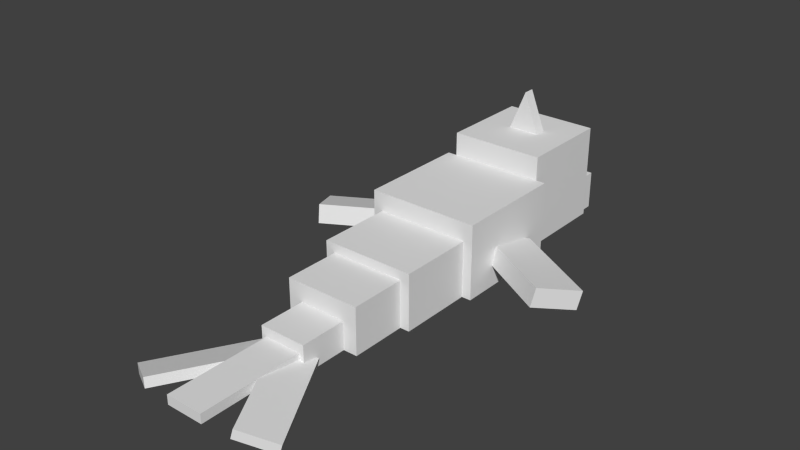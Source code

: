 # Source: Dewgong.blend  (saved by Blender 2.76.0; exported with 4.5.12 LTS)
import bpy
from mathutils import Matrix  # noqa: F401  (used for matrix-valued properties, if any)

bpy.ops.wm.read_factory_settings(use_empty=True)
scene = bpy.context.scene
scene.name = 'Scene'

# ---- collections
col_collection_1 = bpy.data.collections.new('Collection 1'); scene.collection.children.link(col_collection_1)

# ---- world
world_world = bpy.data.worlds.new('World'); scene.world = world_world
world_world.color = (0.05088, 0.05088, 0.05088)
world_world.use_sun_shadow = False
world_world.sun_shadow_jitter_overblur = 0.0
world_world.cycles.sampling_method = 'MANUAL'
world_world.cycles.sample_map_resolution = 256

# ---- meshes
me_pe_001 = bpy.data.meshes.new('PE.001')
me_pe_001.from_pydata([(0.2303, -0.1008, -0.2886), (-0.3651, -0.1008, 0.05518), (-0.3812, 0.01993, 0.02716), (0.2141, 0.01993, -0.3166), (-0.2141, -0.01993, 0.3166), (0.3812, -0.01993, -0.02716), (0.3651, 0.1008, -0.05518), (-0.2303, 0.1008, 0.2886)], [], [(0, 1, 2, 3), (4, 5, 6, 7), (3, 2, 7, 6), (5, 4, 1, 0), (5, 0, 3, 6), (1, 4, 7, 2)])
_uv = me_pe_001.uv_layers.new(name='UVMap')
_uv.uv.foreach_set('vector', [0.4583, 0.2656, 0.6111, 0.2656, 0.6111, 0.2969, 0.4583, 0.2969, 0.6806, 0.2656, 0.8333, 0.2656, 0.8333, 0.2969, 0.6806, 0.2969, 0.4583, 0.2969, 0.6111, 0.2969, 0.6111, 0.375, 0.4583, 0.375, 0.6111, 0.2969, 0.7639, 0.2969, 0.7639, 0.375, 0.6111, 0.375, 0.3889, 0.2656, 0.4583, 0.2656, 0.4583, 0.2969, 0.3889, 0.2969, 0.6111, 0.2656, 0.6806, 0.2656, 0.6806, 0.2969, 0.6111, 0.2969])
me_pe_001.use_remesh_preserve_volume = False
me_pe_001.use_remesh_preserve_attributes = False
me_pe_001.use_mirror_vertex_groups = False
me_pe_001.update()
me_cc_001 = bpy.data.meshes.new('CC.001')
me_cc_001.from_pydata([(-0.125, -0.03125, -0.375), (-0.125, -0.03125, 0.375), (-0.125, 0.03125, 0.375), (-0.125, 0.03125, -0.375), (0.125, -0.03125, 0.375), (0.125, -0.03125, -0.375), (0.125, 0.03125, -0.375), (0.125, 0.03125, 0.375)], [], [(0, 1, 2, 3), (4, 5, 6, 7), (3, 2, 7, 6), (5, 4, 1, 0), (5, 0, 3, 6), (1, 4, 7, 2)])
_uv = me_cc_001.uv_layers.new(name='UVMap')
_uv.uv.foreach_set('vector', [0.5556, 0.5156, 0.7222, 0.5156, 0.7222, 0.5312, 0.5556, 0.5312, 0.7778, 0.5156, 0.9444, 0.5156, 0.9444, 0.5312, 0.7778, 0.5312, 0.5556, 0.5312, 0.7222, 0.5312, 0.7222, 0.5938, 0.5556, 0.5938, 0.7222, 0.5312, 0.8889, 0.5312, 0.8889, 0.5938, 0.7222, 0.5938, 0.5, 0.5156, 0.5556, 0.5156, 0.5556, 0.5312, 0.5, 0.5312, 0.7222, 0.5156, 0.7778, 0.5156, 0.7778, 0.5312, 0.7222, 0.5312])
me_cc_001.use_remesh_preserve_volume = False
me_cc_001.use_remesh_preserve_attributes = False
me_cc_001.use_mirror_vertex_groups = False
me_cc_001.update()
me_pd_001 = bpy.data.meshes.new('PD.001')
me_pd_001.from_pydata([(-0.3812, -0.01993, -0.02716), (0.2141, -0.01993, 0.3166), (0.2303, 0.1008, 0.2886), (-0.3651, 0.1008, -0.05518), (0.3651, -0.1008, 0.05518), (-0.2303, -0.1008, -0.2886), (-0.2141, 0.01993, -0.3166), (0.3812, 0.01993, 0.02716)], [], [(0, 1, 2, 3), (4, 5, 6, 7), (3, 2, 7, 6), (5, 4, 1, 0), (5, 0, 3, 6), (1, 4, 7, 2)])
_uv = me_pd_001.uv_layers.new(name='UVMap')
_uv.uv.foreach_set('vector', [0.5694, 0.5938, 0.7222, 0.5938, 0.7222, 0.625, 0.5694, 0.625, 0.7917, 0.5938, 0.9444, 0.5938, 0.9444, 0.625, 0.7917, 0.625, 0.5694, 0.625, 0.7222, 0.625, 0.7222, 0.7031, 0.5694, 0.7031, 0.7222, 0.625, 0.875, 0.625, 0.875, 0.7031, 0.7222, 0.7031, 0.5, 0.5938, 0.5694, 0.5938, 0.5694, 0.625, 0.5, 0.625, 0.7222, 0.5938, 0.7917, 0.5938, 0.7917, 0.625, 0.7222, 0.625])
me_pd_001.use_remesh_preserve_volume = False
me_pd_001.use_remesh_preserve_attributes = False
me_pd_001.use_mirror_vertex_groups = False
me_pd_001.update()
me_ce_001 = bpy.data.meshes.new('CE.001')
me_ce_001.from_pydata([(0.08994, -0.06254, -0.3811), (-0.2851, -0.06254, 0.2684), (-0.2991, -0.002168, 0.2603), (0.07593, -0.002168, -0.3892), (-0.07593, 0.002167, 0.3892), (0.2991, 0.002167, -0.2603), (0.2851, 0.06254, -0.2684), (-0.08994, 0.06254, 0.3811)], [], [(0, 1, 2, 3), (4, 5, 6, 7), (3, 2, 7, 6), (5, 4, 1, 0), (5, 0, 3, 6), (1, 4, 7, 2)])
_uv = me_ce_001.uv_layers.new(name='UVMap')
_uv.uv.foreach_set('vector', [0.5, 0.1094, 0.6667, 0.1094, 0.6667, 0.125, 0.5, 0.125, 0.7222, 0.1094, 0.8889, 0.1094, 0.8889, 0.125, 0.7222, 0.125, 0.5, 0.125, 0.6667, 0.125, 0.6667, 0.1875, 0.5, 0.1875, 0.6667, 0.125, 0.8333, 0.125, 0.8333, 0.1875, 0.6667, 0.1875, 0.4444, 0.1094, 0.5, 0.1094, 0.5, 0.125, 0.4444, 0.125, 0.6667, 0.1094, 0.7222, 0.1094, 0.7222, 0.125, 0.6667, 0.125])
me_ce_001.use_remesh_preserve_volume = False
me_ce_001.use_remesh_preserve_attributes = False
me_ce_001.use_mirror_vertex_groups = False
me_ce_001.update()
me_corpo1_001 = bpy.data.meshes.new('Corpo1.001')
me_corpo1_001.from_pydata([(0.375, -0.25, -0.375), (-0.375, -0.25, -0.375), (-0.375, 0.25, -0.375), (0.375, 0.25, -0.375), (-0.375, -0.25, 0.375), (0.375, -0.25, 0.375), (0.375, 0.25, 0.375), (-0.375, 0.25, 0.375)], [], [(0, 1, 2, 3), (4, 5, 6, 7), (3, 2, 7, 6), (5, 4, 1, 0), (5, 0, 3, 6), (1, 4, 7, 2)])
_uv = me_corpo1_001.uv_layers.new(name='UVMap')
_uv.uv.foreach_set('vector', [0.1667, 0.375, 0.3333, 0.375, 0.3333, 0.5, 0.1667, 0.5, 0.5, 0.375, 0.6667, 0.375, 0.6667, 0.5, 0.5, 0.5, 0.1667, 0.5, 0.3333, 0.5, 0.3333, 0.6875, 0.1667, 0.6875, 0.3333, 0.5, 0.5, 0.5, 0.5, 0.6875, 0.3333, 0.6875, 0.0, 0.375, 0.1667, 0.375, 0.1667, 0.5, 0.0, 0.5, 0.3333, 0.375, 0.5, 0.375, 0.5, 0.5, 0.3333, 0.5])
me_corpo1_001.use_remesh_preserve_volume = False
me_corpo1_001.use_remesh_preserve_attributes = False
me_corpo1_001.use_mirror_vertex_groups = False
me_corpo1_001.update()
me_cd_001 = bpy.data.meshes.new('CD.001')
me_cd_001.from_pydata([(-0.2991, 0.002168, -0.2603), (0.07593, 0.002168, 0.3892), (0.08994, 0.06254, 0.3811), (-0.2851, 0.06254, -0.2684), (0.2851, -0.06254, 0.2684), (-0.08994, -0.06254, -0.3811), (-0.07593, -0.002167, -0.3892), (0.2991, -0.002167, 0.2603)], [], [(0, 1, 2, 3), (4, 5, 6, 7), (3, 2, 7, 6), (5, 4, 1, 0), (5, 0, 3, 6), (1, 4, 7, 2)])
_uv = me_cd_001.uv_layers.new(name='UVMap')
_uv.uv.foreach_set('vector', [0.5556, 0.1875, 0.7222, 0.1875, 0.7222, 0.2031, 0.5556, 0.2031, 0.7778, 0.1875, 0.9444, 0.1875, 0.9444, 0.2031, 0.7778, 0.2031, 0.5556, 0.2031, 0.7222, 0.2031, 0.7222, 0.2656, 0.5556, 0.2656, 0.7222, 0.2031, 0.8889, 0.2031, 0.8889, 0.2656, 0.7222, 0.2656, 0.5, 0.1875, 0.5556, 0.1875, 0.5556, 0.2031, 0.5, 0.2031, 0.7222, 0.1875, 0.7778, 0.1875, 0.7778, 0.2031, 0.7222, 0.2031])
me_cd_001.use_remesh_preserve_volume = False
me_cd_001.use_remesh_preserve_attributes = False
me_cd_001.use_mirror_vertex_groups = False
me_cd_001.update()
me_corpo2_001 = bpy.data.meshes.new('Corpo2.001')
me_corpo2_001.from_pydata([(0.3125, -0.1875, -0.25), (-0.3125, -0.1875, -0.25), (-0.3125, 0.1875, -0.25), (0.3125, 0.1875, -0.25), (-0.3125, -0.1875, 0.25), (0.3125, -0.1875, 0.25), (0.3125, 0.1875, 0.25), (-0.3125, 0.1875, 0.25)], [], [(0, 1, 2, 3), (4, 5, 6, 7), (3, 2, 7, 6), (5, 4, 1, 0), (5, 0, 3, 6), (1, 4, 7, 2)])
_uv = me_corpo2_001.uv_layers.new(name='UVMap')
_uv.uv.foreach_set('vector', [0.1111, 0.1562, 0.25, 0.1562, 0.25, 0.25, 0.1111, 0.25, 0.3611, 0.1562, 0.5, 0.1562, 0.5, 0.25, 0.3611, 0.25, 0.1111, 0.25, 0.25, 0.25, 0.25, 0.375, 0.1111, 0.375, 0.25, 0.25, 0.3889, 0.25, 0.3889, 0.375, 0.25, 0.375, 0.0, 0.1562, 0.1111, 0.1562, 0.1111, 0.25, 0.0, 0.25, 0.25, 0.1562, 0.3611, 0.1562, 0.3611, 0.25, 0.25, 0.25])
me_corpo2_001.use_remesh_preserve_volume = False
me_corpo2_001.use_remesh_preserve_attributes = False
me_corpo2_001.use_mirror_vertex_groups = False
me_corpo2_001.update()
me_corpo3_001 = bpy.data.meshes.new('Corpo3.001')
me_corpo3_001.from_pydata([(0.25, -0.1562, -0.1875), (-0.25, -0.1562, -0.1875), (-0.25, 0.1562, -0.1875), (0.25, 0.1562, -0.1875), (-0.25, -0.1562, 0.1875), (0.25, -0.1562, 0.1875), (0.25, 0.1562, 0.1875), (-0.25, 0.1562, 0.1875)], [], [(0, 1, 2, 3), (4, 5, 6, 7), (3, 2, 7, 6), (5, 4, 1, 0), (5, 0, 3, 6), (1, 4, 7, 2)])
_uv = me_corpo3_001.uv_layers.new(name='UVMap')
_uv.uv.foreach_set('vector', [0.6389, 0.8281, 0.75, 0.8281, 0.75, 0.9062, 0.6389, 0.9062, 0.8333, 0.8281, 0.9444, 0.8281, 0.9444, 0.9062, 0.8333, 0.9062, 0.6389, 0.9062, 0.75, 0.9062, 0.75, 1.0, 0.6389, 1.0, 0.75, 0.9062, 0.8611, 0.9062, 0.8611, 1.0, 0.75, 1.0, 0.5556, 0.8281, 0.6389, 0.8281, 0.6389, 0.9062, 0.5556, 0.9062, 0.75, 0.8281, 0.8333, 0.8281, 0.8333, 0.9062, 0.75, 0.9062])
me_corpo3_001.use_remesh_preserve_volume = False
me_corpo3_001.use_remesh_preserve_attributes = False
me_corpo3_001.use_mirror_vertex_groups = False
me_corpo3_001.update()
me_corpo4_001 = bpy.data.meshes.new('Corpo4.001')
me_corpo4_001.from_pydata([(0.1562, -0.09375, -0.1562), (-0.1562, -0.09375, -0.1562), (-0.1562, 0.09375, -0.1562), (0.1562, 0.09375, -0.1562), (-0.1562, -0.09375, 0.1562), (0.1562, -0.09375, 0.1562), (0.1562, 0.09375, 0.1562), (-0.1562, 0.09375, 0.1562)], [], [(0, 1, 2, 3), (4, 5, 6, 7), (3, 2, 7, 6), (5, 4, 1, 0), (5, 0, 3, 6), (1, 4, 7, 2)])
_uv = me_corpo4_001.uv_layers.new(name='UVMap')
_uv.uv.foreach_set('vector', [0.625, 0.7031, 0.6944, 0.7031, 0.6944, 0.75, 0.625, 0.75, 0.7639, 0.7031, 0.8333, 0.7031, 0.8333, 0.75, 0.7639, 0.75, 0.625, 0.75, 0.6944, 0.75, 0.6944, 0.8281, 0.625, 0.8281, 0.6944, 0.75, 0.7639, 0.75, 0.7639, 0.8281, 0.6944, 0.8281, 0.5556, 0.7031, 0.625, 0.7031, 0.625, 0.75, 0.5556, 0.75, 0.6944, 0.7031, 0.7639, 0.7031, 0.7639, 0.75, 0.6944, 0.75])
me_corpo4_001.use_remesh_preserve_volume = False
me_corpo4_001.use_remesh_preserve_attributes = False
me_corpo4_001.use_mirror_vertex_groups = False
me_corpo4_001.update()
me_cabeca = bpy.data.meshes.new('Cabeca')
me_cabeca.from_pydata([(0.3125, -0.3125, -0.625), (-0.3125, -0.3125, -0.625), (-0.3125, 0.3125, -0.625), (0.3125, 0.3125, -0.625), (-0.3125, -0.3125, 0.0), (0.3125, -0.3125, 0.0), (0.3125, 0.3125, 0.0), (-0.3125, 0.3125, 0.0)], [], [(0, 1, 2, 3), (4, 5, 6, 7), (3, 2, 7, 6), (5, 4, 1, 0), (5, 0, 3, 6), (1, 4, 7, 2)])
_uv = me_cabeca.uv_layers.new(name='UVMap')
_uv.uv.foreach_set('vector', [0.1389, 0.6875, 0.2778, 0.6875, 0.2778, 0.8438, 0.1389, 0.8438, 0.4167, 0.6875, 0.5556, 0.6875, 0.5556, 0.8438, 0.4167, 0.8438, 0.1389, 0.8438, 0.2778, 0.8438, 0.2778, 1.0, 0.1389, 1.0, 0.2778, 0.8438, 0.4167, 0.8438, 0.4167, 1.0, 0.2778, 1.0, 0.0, 0.6875, 0.1389, 0.6875, 0.1389, 0.8438, 0.0, 0.8438, 0.2778, 0.6875, 0.4167, 0.6875, 0.4167, 0.8438, 0.2778, 0.8438])
me_cabeca.use_remesh_preserve_volume = False
me_cabeca.use_remesh_preserve_attributes = False
me_cabeca.use_mirror_vertex_groups = False
me_cabeca.update()
me_olho_e_001 = bpy.data.meshes.new('Olho E.001')
me_olho_e_001.from_pydata([(0.0625, -0.1, -0.009375), (-0.0625, -0.1, -0.009375), (-0.0625, 0.1, -0.009375), (0.0625, 0.1, -0.009375), (-0.0625, -0.1, 0.009375), (0.0625, -0.1, 0.009375), (0.0625, 0.1, 0.009375), (-0.0625, 0.1, 0.009375)], [], [(0, 1, 2, 3), (4, 5, 6, 7), (3, 2, 7, 6), (5, 4, 1, 0), (5, 0, 3, 6), (1, 4, 7, 2)])
_uv = me_olho_e_001.uv_layers.new(name='UVMap')
_uv.uv.foreach_set('vector', [0.5417, 0.9219, 0.5694, 0.9219, 0.5694, 0.9844, 0.5417, 0.9844, 0.5833, 0.9219, 0.6111, 0.9219, 0.6111, 0.9844, 0.5833, 0.9844, 0.5417, 0.9844, 0.5694, 0.9844, 0.5694, 1.0, 0.5417, 1.0, 0.5694, 0.9844, 0.5972, 0.9844, 0.5972, 1.0, 0.5694, 1.0, 0.5278, 0.9219, 0.5417, 0.9219, 0.5417, 0.9844, 0.5278, 0.9844, 0.5694, 0.9219, 0.5833, 0.9219, 0.5833, 0.9844, 0.5694, 0.9844])
me_olho_e_001.use_remesh_preserve_volume = False
me_olho_e_001.use_remesh_preserve_attributes = False
me_olho_e_001.use_mirror_vertex_groups = False
me_olho_e_001.update()
me_olho_d_001 = bpy.data.meshes.new('Olho D.001')
me_olho_d_001.from_pydata([(0.06233, -0.1, -0.009476), (-0.06267, -0.1, -0.009273), (-0.06267, 0.1, -0.009273), (0.06233, 0.1, -0.009476), (-0.06233, -0.1, 0.009476), (0.06267, -0.1, 0.009274), (0.06267, 0.1, 0.009274), (-0.06233, 0.1, 0.009476)], [], [(0, 1, 2, 3), (4, 5, 6, 7), (3, 2, 7, 6), (5, 4, 1, 0), (5, 0, 3, 6), (1, 4, 7, 2)])
_uv = me_olho_d_001.uv_layers.new(name='UVMap')
_uv.uv.foreach_set('vector', [0.875, 0.9219, 0.9028, 0.9219, 0.9028, 0.9844, 0.875, 0.9844, 0.9167, 0.9219, 0.9444, 0.9219, 0.9444, 0.9844, 0.9167, 0.9844, 0.875, 0.9844, 0.9028, 0.9844, 0.9028, 1.0, 0.875, 1.0, 0.9028, 0.9844, 0.9306, 0.9844, 0.9306, 1.0, 0.9028, 1.0, 0.8611, 0.9219, 0.875, 0.9219, 0.875, 0.9844, 0.8611, 0.9844, 0.9028, 0.9219, 0.9167, 0.9219, 0.9167, 0.9844, 0.9028, 0.9844])
me_olho_d_001.use_remesh_preserve_volume = False
me_olho_d_001.use_remesh_preserve_attributes = False
me_olho_d_001.use_mirror_vertex_groups = False
me_olho_d_001.update()
me_nariz_001 = bpy.data.meshes.new('Nariz.001')
me_nariz_001.from_pydata([(-0.06629, 1.192e-07, -0.01562), (0.0, 0.0221, -0.01562), (0.06629, 1.192e-07, -0.01562), (0.0, -0.0221, -0.01562), (0.0, 0.0221, 0.01562), (-0.06629, 1.192e-07, 0.01562), (0.0, -0.0221, 0.01562), (0.06629, 1.192e-07, 0.01562)], [], [(0, 1, 2, 3), (4, 5, 6, 7), (3, 2, 7, 6), (5, 4, 1, 0), (5, 0, 3, 6), (1, 4, 7, 2)])
_uv = me_nariz_001.uv_layers.new(name='UVMap')
_uv.uv.foreach_set('vector', [0.4861, 0.9688, 0.5, 0.9688, 0.5, 0.9844, 0.4861, 0.9844, 0.5139, 0.9688, 0.5278, 0.9688, 0.5278, 0.9844, 0.5139, 0.9844, 0.4861, 0.9844, 0.5, 0.9844, 0.5, 1.0, 0.4861, 1.0, 0.5, 0.9844, 0.5139, 0.9844, 0.5139, 1.0, 0.5, 1.0, 0.4722, 0.9688, 0.4861, 0.9688, 0.4861, 0.9844, 0.4722, 0.9844, 0.5, 0.9688, 0.5139, 0.9688, 0.5139, 0.9844, 0.5, 0.9844])
me_nariz_001.use_remesh_preserve_volume = False
me_nariz_001.use_remesh_preserve_attributes = False
me_nariz_001.use_mirror_vertex_groups = False
me_nariz_001.update()
me_boca_001 = bpy.data.meshes.new('Boca.001')
me_boca_001.from_pydata([(0.3125, -0.125, -0.03125), (-0.3125, -0.125, -0.03125), (-0.3125, 0.125, -0.03125), (0.3125, 0.125, -0.03125), (-0.3125, -0.125, 0.03125), (0.3125, -0.125, 0.03125), (0.3125, 0.125, 0.03125), (-0.3125, 0.125, 0.03125)], [], [(0, 1, 2, 3), (4, 5, 6, 7), (3, 2, 7, 6), (5, 4, 1, 0), (5, 0, 3, 6), (1, 4, 7, 2)])
_uv = me_boca_001.uv_layers.new(name='UVMap')
_uv.uv.foreach_set('vector', [0.6806, 0.4375, 0.8194, 0.4375, 0.8194, 0.5, 0.6806, 0.5, 0.8333, 0.4375, 0.9722, 0.4375, 0.9722, 0.5, 0.8333, 0.5, 0.6806, 0.5, 0.8194, 0.5, 0.8194, 0.5156, 0.6806, 0.5156, 0.8194, 0.5, 0.9583, 0.5, 0.9583, 0.5156, 0.8194, 0.5156, 0.6667, 0.4375, 0.6806, 0.4375, 0.6806, 0.5, 0.6667, 0.5, 0.8194, 0.4375, 0.8333, 0.4375, 0.8333, 0.5, 0.8194, 0.5])
me_boca_001.use_remesh_preserve_volume = False
me_boca_001.use_remesh_preserve_attributes = False
me_boca_001.use_mirror_vertex_groups = False
me_boca_001.update()
me_presa_d_001 = bpy.data.meshes.new('Presa D.001')
me_presa_d_001.from_pydata([(0.03125, -0.05775, -0.02916), (-0.03125, -0.05775, -0.02916), (-0.03125, 0.1046, 0.002093), (0.03125, 0.1046, 0.002093), (-0.03125, -0.1046, -0.002094), (0.03125, -0.1046, -0.002094), (0.03125, 0.05775, 0.02916), (-0.03125, 0.05775, 0.02916)], [], [(0, 1, 2, 3), (4, 5, 6, 7), (3, 2, 7, 6), (5, 4, 1, 0), (5, 0, 3, 6), (1, 4, 7, 2)])
_uv = me_presa_d_001.uv_layers.new(name='UVMap')
_uv.uv.foreach_set('vector', [0.4306, 0.9531, 0.4444, 0.9531, 0.4444, 0.9844, 0.4306, 0.9844, 0.4583, 0.9531, 0.4722, 0.9531, 0.4722, 0.9844, 0.4583, 0.9844, 0.4306, 0.9844, 0.4444, 0.9844, 0.4444, 1.0, 0.4306, 1.0, 0.4444, 0.9844, 0.4583, 0.9844, 0.4583, 1.0, 0.4444, 1.0, 0.4167, 0.9531, 0.4306, 0.9531, 0.4306, 0.9844, 0.4167, 0.9844, 0.4444, 0.9531, 0.4583, 0.9531, 0.4583, 0.9844, 0.4444, 0.9844])
me_presa_d_001.use_remesh_preserve_volume = False
me_presa_d_001.use_remesh_preserve_attributes = False
me_presa_d_001.use_mirror_vertex_groups = False
me_presa_d_001.update()
me_presa_e_001 = bpy.data.meshes.new('Presa E.001')
me_presa_e_001.from_pydata([(0.03125, -0.05775, -0.02916), (-0.03125, -0.05775, -0.02916), (-0.03125, 0.1046, 0.002093), (0.03125, 0.1046, 0.002093), (-0.03125, -0.1046, -0.002094), (0.03125, -0.1046, -0.002094), (0.03125, 0.05775, 0.02916), (-0.03125, 0.05775, 0.02916)], [], [(0, 1, 2, 3), (4, 5, 6, 7), (3, 2, 7, 6), (5, 4, 1, 0), (5, 0, 3, 6), (1, 4, 7, 2)])
_uv = me_presa_e_001.uv_layers.new(name='UVMap')
_uv.uv.foreach_set('vector', [0.09722, 0.9531, 0.1111, 0.9531, 0.1111, 0.9844, 0.09722, 0.9844, 0.125, 0.9531, 0.1389, 0.9531, 0.1389, 0.9844, 0.125, 0.9844, 0.09722, 0.9844, 0.1111, 0.9844, 0.1111, 1.0, 0.09722, 1.0, 0.1111, 0.9844, 0.125, 0.9844, 0.125, 1.0, 0.1111, 1.0, 0.08333, 0.9531, 0.09722, 0.9531, 0.09722, 0.9844, 0.08333, 0.9844, 0.1111, 0.9531, 0.125, 0.9531, 0.125, 0.9844, 0.1111, 0.9844])
me_presa_e_001.use_remesh_preserve_volume = False
me_presa_e_001.use_remesh_preserve_attributes = False
me_presa_e_001.use_mirror_vertex_groups = False
me_presa_e_001.update()
me_chifre_001 = bpy.data.meshes.new('Chifre.001')
me_chifre_001.from_pydata([(0.0, -0.2652, 0.0375), (0.0, -0.2652, -0.0375), (0.1061, 0.0, -0.0375), (0.1061, 0.0, 0.0375), (-0.1061, 0.0, -0.0375), (-0.1061, 0.0, 0.0375), (0.0, 0.2652, 0.0375), (0.0, 0.2652, -0.0375)], [], [(0, 1, 2, 3), (4, 5, 6, 7), (3, 2, 7, 6), (5, 4, 1, 0), (5, 0, 3, 6), (1, 4, 7, 2)])
_uv = me_chifre_001.uv_layers.new(name='UVMap')
_uv.uv.foreach_set('vector', [0.02778, 0.9375, 0.04167, 0.9375, 0.04167, 0.9688, 0.02778, 0.9688, 0.06944, 0.9375, 0.08333, 0.9375, 0.08333, 0.9688, 0.06944, 0.9688, 0.02778, 0.9688, 0.04167, 0.9688, 0.04167, 1.0, 0.02778, 1.0, 0.04167, 0.9688, 0.05556, 0.9688, 0.05556, 1.0, 0.04167, 1.0, 0.0, 0.9375, 0.02778, 0.9375, 0.02778, 0.9688, 0.0, 0.9688, 0.04167, 0.9375, 0.06944, 0.9375, 0.06944, 0.9688, 0.04167, 0.9688])
me_chifre_001.use_remesh_preserve_volume = False
me_chifre_001.use_remesh_preserve_attributes = False
me_chifre_001.use_mirror_vertex_groups = False
me_chifre_001.update()

# ---- objects
ob_pe_001 = bpy.data.objects.new('PE.001', me_pe_001)
ob_cc_001 = bpy.data.objects.new('CC.001', me_cc_001)
ob_pd_001 = bpy.data.objects.new('PD.001', me_pd_001)
ob_ce_001 = bpy.data.objects.new('CE.001', me_ce_001)
ob_corpo1_001 = bpy.data.objects.new('Corpo1.001', me_corpo1_001)
ob_cd_001 = bpy.data.objects.new('CD.001', me_cd_001)
ob_corpo2_001 = bpy.data.objects.new('Corpo2.001', me_corpo2_001)
ob_corpo3_001 = bpy.data.objects.new('Corpo3.001', me_corpo3_001)
ob_corpo4_001 = bpy.data.objects.new('Corpo4.001', me_corpo4_001)
ob_cabeca = bpy.data.objects.new('Cabeca', me_cabeca)
ob_olho_e_001 = bpy.data.objects.new('Olho E.001', me_olho_e_001)
ob_olho_d_001 = bpy.data.objects.new('Olho D.001', me_olho_d_001)
ob_nariz_001 = bpy.data.objects.new('Nariz.001', me_nariz_001)
ob_boca_001 = bpy.data.objects.new('Boca.001', me_boca_001)
ob_presa_d_001 = bpy.data.objects.new('Presa D.001', me_presa_d_001)
ob_presa_e_001 = bpy.data.objects.new('Presa E.001', me_presa_e_001)
ob_chifre_001 = bpy.data.objects.new('Chifre.001', me_chifre_001)

# ---- transforms, parenting, visibility, modifiers, constraints
ob_pe_001.location = (-0.6053, 0.02393, 0.1633)
ob_pe_001.rotation_euler = (1.571, -0.0, 0.0)
ob_pe_001.lineart.crease_threshold = 0.0
ob_cc_001.location = (0.0, -1.75, 0.09375)
ob_cc_001.rotation_euler = (1.571, -0.0, 0.0)
ob_cc_001.lineart.crease_threshold = 0.0
ob_pd_001.location = (0.6053, 0.02393, 0.1633)
ob_pd_001.rotation_euler = (1.571, -0.0, 0.0)
ob_pd_001.lineart.crease_threshold = 0.0
ob_ce_001.location = (-0.2462, -1.725, 0.06254)
ob_ce_001.rotation_euler = (1.571, -0.0, 0.0)
ob_ce_001.lineart.crease_threshold = 0.0
ob_corpo1_001.location = (0.0, 0.125, 0.25)
ob_corpo1_001.rotation_euler = (1.571, -0.0, 0.0)
ob_corpo1_001.lineart.crease_threshold = 0.0
ob_cd_001.location = (0.2462, -1.725, 0.06254)
ob_cd_001.rotation_euler = (1.571, -0.0, 0.0)
ob_cd_001.lineart.crease_threshold = 0.0
ob_corpo2_001.location = (0.0, -0.5, 0.1875)
ob_corpo2_001.rotation_euler = (1.571, -0.0, 0.0)
ob_corpo2_001.lineart.crease_threshold = 0.0
ob_corpo3_001.location = (0.0, -0.9375, 0.1562)
ob_corpo3_001.rotation_euler = (1.571, -0.0, 0.0)
ob_corpo3_001.lineart.crease_threshold = 0.0
ob_corpo4_001.location = (0.0, -1.281, 0.09375)
ob_corpo4_001.rotation_euler = (1.571, -0.0, 0.0)
ob_corpo4_001.lineart.crease_threshold = 0.0
ob_cabeca.location = (0.0, 0.5, 0.3438)
ob_cabeca.rotation_euler = (1.571, -0.0, 0.0)
ob_cabeca.lineart.crease_threshold = 0.0
ob_olho_e_001.parent = ob_cabeca
ob_olho_e_001.matrix_parent_inverse = Matrix(((1.0, 0.0, 0.0, 0.0), (0.0, -1.629e-07, 1.0, -0.3437), (0.0, -1.0, -1.629e-07, 0.5), (0.0, 0.0, 0.0, 1.0)))
ob_olho_e_001.location = (-0.1562, 1.134, 0.4688)
ob_olho_e_001.rotation_euler = (1.571, -0.0, 0.0)
ob_olho_e_001.lineart.crease_threshold = 0.0
ob_olho_d_001.parent = ob_cabeca
ob_olho_d_001.matrix_parent_inverse = Matrix(((1.0, 0.0, 0.0, 0.0), (0.0, -1.629e-07, 1.0, -0.3437), (0.0, -1.0, -1.629e-07, 0.5), (0.0, 0.0, 0.0, 1.0)))
ob_olho_d_001.location = (0.1561, 1.134, 0.4688)
ob_olho_d_001.rotation_euler = (1.571, -0.0, 0.0)
ob_olho_d_001.lineart.crease_threshold = 0.0
ob_nariz_001.parent = ob_cabeca
ob_nariz_001.matrix_parent_inverse = Matrix(((1.0, 0.0, 0.0, 0.0), (0.0, -1.629e-07, 1.0, -0.3437), (0.0, -1.0, -1.629e-07, 0.5), (0.0, 0.0, 0.0, 1.0)))
ob_nariz_001.location = (0.0, 1.141, 0.3346)
ob_nariz_001.rotation_euler = (1.571, -0.0, 0.0)
ob_nariz_001.lineart.crease_threshold = 0.0
ob_boca_001.parent = ob_cabeca
ob_boca_001.matrix_parent_inverse = Matrix(((1.0, 0.0, 0.0, 0.0), (0.0, -1.629e-07, 1.0, -0.3437), (0.0, -1.0, -1.629e-07, 0.5), (0.0, 0.0, 0.0, 1.0)))
ob_boca_001.location = (0.0, 1.156, 0.1875)
ob_boca_001.rotation_euler = (1.571, -0.0, 0.0)
ob_boca_001.lineart.crease_threshold = 0.0
ob_presa_d_001.parent = ob_boca_001
ob_presa_d_001.matrix_parent_inverse = Matrix(((1.0, 0.0, 0.0, 0.0), (0.0, -1.639e-07, 1.0, -0.1875), (0.0, -1.0, -1.629e-07, 1.156), (0.0, 0.0, 0.0, 1.0)))
ob_presa_d_001.location = (0.1562, 1.19, 0.1515)
ob_presa_d_001.rotation_euler = (1.571, -0.0, 0.0)
ob_presa_d_001.lineart.crease_threshold = 0.0
ob_presa_e_001.parent = ob_boca_001
ob_presa_e_001.matrix_parent_inverse = Matrix(((1.0, 0.0, 0.0, 0.0), (0.0, -1.639e-07, 1.0, -0.1875), (0.0, -1.0, -1.629e-07, 1.156), (0.0, 0.0, 0.0, 1.0)))
ob_presa_e_001.location = (-0.1562, 1.19, 0.1515)
ob_presa_e_001.rotation_euler = (1.571, -0.0, 0.0)
ob_presa_e_001.lineart.crease_threshold = 0.0
ob_chifre_001.parent = ob_cabeca
ob_chifre_001.matrix_parent_inverse = Matrix(((1.0, 0.0, 0.0, 0.0), (0.0, -1.629e-07, 1.0, -0.3437), (0.0, -1.0, -1.629e-07, 0.5), (0.0, 0.0, 0.0, 1.0)))
ob_chifre_001.location = (0.0, 0.8438, 0.6563)
ob_chifre_001.rotation_euler = (1.571, -0.0, 0.0)
ob_chifre_001.lineart.crease_threshold = 0.0

# ---- collection membership
col_collection_1.objects.link(ob_pe_001)
col_collection_1.objects.link(ob_cc_001)
col_collection_1.objects.link(ob_pd_001)
col_collection_1.objects.link(ob_ce_001)
col_collection_1.objects.link(ob_corpo1_001)
col_collection_1.objects.link(ob_cd_001)
col_collection_1.objects.link(ob_corpo2_001)
col_collection_1.objects.link(ob_corpo3_001)
col_collection_1.objects.link(ob_corpo4_001)
col_collection_1.objects.link(ob_cabeca)
col_collection_1.objects.link(ob_olho_e_001)
col_collection_1.objects.link(ob_olho_d_001)
col_collection_1.objects.link(ob_nariz_001)
col_collection_1.objects.link(ob_boca_001)
col_collection_1.objects.link(ob_presa_d_001)
col_collection_1.objects.link(ob_presa_e_001)
col_collection_1.objects.link(ob_chifre_001)

# ---- scene / render settings (as saved in the file)
scene.frame_start = 1; scene.frame_end = 250; scene.frame_set(1)
scene.render.engine = 'BLENDER_EEVEE_NEXT'
scene.render.resolution_percentage = 50
scene.render.dither_intensity = 0.0
scene.cycles.use_denoising = False
scene.cycles.samples = 10
scene.cycles.sampling_pattern = 'TABULATED_SOBOL'
scene.cycles.light_sampling_threshold = 0.0
scene.cycles.use_adaptive_sampling = False
scene.cycles.use_light_tree = False
scene.cycles.blur_glossy = 0.0
scene.cycles.pixel_filter_type = 'GAUSSIAN'
scene.cycles.sample_clamp_indirect = 0.0
scene.view_settings.view_transform = 'Standard'
bpy.context.view_layer.update()

# ---- added for rendering (the .blend has no active camera and no usable light): camera, sun
cam_auto = bpy.data.cameras.new('AutoCamera')
cam_auto.lens = 50.0
cam_auto.sensor_width = 36.0
cam_auto.clip_end = 1000.0
ob_auto_camera = bpy.data.objects.new('AutoCamera', cam_auto)
scene.collection.objects.link(ob_auto_camera)
ob_auto_camera.location = (3.69198, -4.8835, 3.41429)
ob_auto_camera.rotation_euler = (1.09748, -7.21219e-08, 0.694738)
scene.camera = ob_auto_camera
light_auto_sun = bpy.data.lights.new('AutoSun', 'SUN')
light_auto_sun.energy = 3.0
light_auto_sun.angle = 0.0523599
ob_auto_sun = bpy.data.objects.new('AutoSun', light_auto_sun)
scene.collection.objects.link(ob_auto_sun)
ob_auto_sun.rotation_euler = (0.872665, 0.174533, 0.523599)
bpy.context.view_layer.update()
